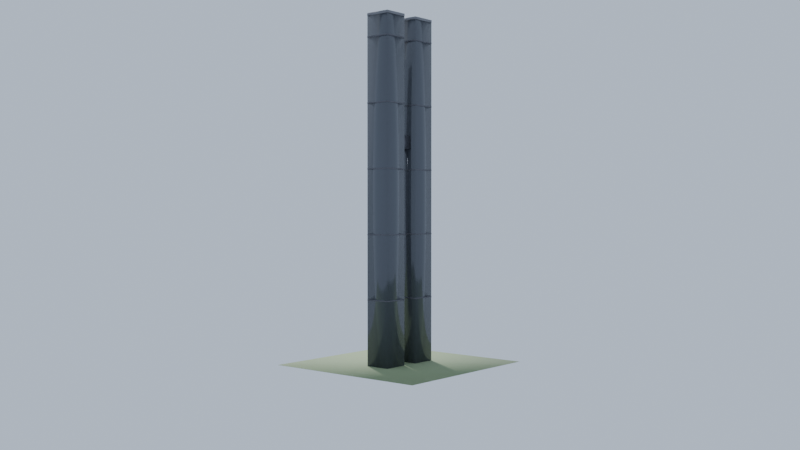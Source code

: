 # Source: skyline_twin.blend  (saved by Blender 5.1.30; exported with 4.5.12 LTS)
import bpy
from mathutils import Matrix  # noqa: F401  (used for matrix-valued properties, if any)

bpy.ops.wm.read_factory_settings(use_empty=True)
scene = bpy.context.scene
scene.name = 'Scene'

# ---- materials (node trees are filled in below, after node groups)
mat_preview_ground = bpy.data.materials.new('preview_ground')
mat_skyline_glass_grey = bpy.data.materials.new('skyline_glass_grey')
mat_skyline_frame = bpy.data.materials.new('skyline_frame')
mat_skyline_roof = bpy.data.materials.new('skyline_roof')

# ---- material node trees
mat_preview_ground.use_nodes = True; mat_preview_ground.node_tree.nodes.clear()
_N = mat_preview_ground.node_tree.nodes; _L = mat_preview_ground.node_tree.links
n0 = _N.new('ShaderNodeBsdfPrincipled'); n0.name = 'Principled BSDF'; n0.location = (-200, 100)
n0.inputs[0].default_value = (0.25, 0.32, 0.18, 1.0)
n0.inputs[2].default_value = 0.9
n1 = _N.new('ShaderNodeOutputMaterial'); n1.name = 'Material Output'; n1.location = (200, 100)
_L.new(n0.outputs[0], n1.inputs[0])
n1.is_active_output = True
mat_skyline_glass_grey.use_nodes = True; mat_skyline_glass_grey.node_tree.nodes.clear()
_N = mat_skyline_glass_grey.node_tree.nodes; _L = mat_skyline_glass_grey.node_tree.links
n0 = _N.new('ShaderNodeBsdfPrincipled'); n0.name = 'Principled BSDF'; n0.location = (-200, 100)
n0.inputs[0].default_value = (0.1, 0.11, 0.13, 1.0)
n0.inputs[1].default_value = 0.3
n0.inputs[2].default_value = 0.15
n1 = _N.new('ShaderNodeOutputMaterial'); n1.name = 'Material Output'; n1.location = (200, 100)
_L.new(n0.outputs[0], n1.inputs[0])
n1.is_active_output = True
mat_skyline_frame.use_nodes = True; mat_skyline_frame.node_tree.nodes.clear()
_N = mat_skyline_frame.node_tree.nodes; _L = mat_skyline_frame.node_tree.links
n0 = _N.new('ShaderNodeBsdfPrincipled'); n0.name = 'Principled BSDF'; n0.location = (-200, 100)
n0.inputs[0].default_value = (0.12, 0.12, 0.14, 1.0)
n0.inputs[1].default_value = 0.6
n1 = _N.new('ShaderNodeOutputMaterial'); n1.name = 'Material Output'; n1.location = (200, 100)
_L.new(n0.outputs[0], n1.inputs[0])
n1.is_active_output = True
mat_skyline_roof.use_nodes = True; mat_skyline_roof.node_tree.nodes.clear()
_N = mat_skyline_roof.node_tree.nodes; _L = mat_skyline_roof.node_tree.links
n0 = _N.new('ShaderNodeBsdfPrincipled'); n0.name = 'Principled BSDF'; n0.location = (-200, 100)
n0.inputs[0].default_value = (0.2, 0.2, 0.22, 1.0)
n0.inputs[1].default_value = 0.3
n1 = _N.new('ShaderNodeOutputMaterial'); n1.name = 'Material Output'; n1.location = (200, 100)
_L.new(n0.outputs[0], n1.inputs[0])
n1.is_active_output = True

# ---- world
world_world = bpy.data.worlds.new('World'); scene.world = world_world
world_world.use_nodes = True; world_world.node_tree.nodes.clear()
_N = world_world.node_tree.nodes; _L = world_world.node_tree.links
n0 = _N.new('ShaderNodeBackground'); n0.name = 'Background'; n0.location = (-200, 100)
n0.inputs[0].default_value = (0.55, 0.65, 0.8, 1.0)
n1 = _N.new('ShaderNodeOutputWorld'); n1.name = 'World Output'; n1.location = (200, 100)
_L.new(n0.outputs[0], n1.inputs[0])
n1.is_active_output = True

# ---- cameras
cam_previewcam = bpy.data.cameras.new('PreviewCam')
cam_previewcam.lens = 43.46

# ---- lights
light_previewsun = bpy.data.lights.new('PreviewSun', 'SUN')
light_previewsun.energy = 4.0

# ---- meshes
me_previewground = bpy.data.meshes.new('PreviewGround')
me_previewground.from_pydata([(-40.0, -40.0, -0.05), (-40.0, -40.0, 0.0), (-40.0, 40.0, -0.05), (-40.0, 40.0, 0.0), (40.0, -40.0, -0.05), (40.0, -40.0, 0.0), (40.0, 40.0, -0.05), (40.0, 40.0, 0.0)], [], [(0, 1, 3, 2), (4, 6, 7, 5), (0, 4, 5, 1), (2, 3, 7, 6), (0, 2, 6, 4), (1, 5, 7, 3)])
me_previewground.polygons.foreach_set('use_smooth', [True] * 6)
_uv = me_previewground.uv_layers.new(name='UVMap')
_uv.uv.foreach_set('vector', [-40.0, -0.05, -40.0, 0.0, 40.0, 0.0, 40.0, -0.05, -40.0, -0.05, 40.0, -0.05, 40.0, 0.0, -40.0, 0.0, -40.0, -0.05, 40.0, -0.05, 40.0, 0.0, -40.0, 0.0, -40.0, -0.05, -40.0, 0.0, 40.0, 0.0, 40.0, -0.05, -40.0, -40.0, -40.0, 40.0, 40.0, 40.0, 40.0, -40.0, -40.0, -40.0, 40.0, -40.0, 40.0, 40.0, -40.0, 40.0])
me_previewground.materials.append(mat_preview_ground)
me_previewground.update()
me_skyline_twin = bpy.data.meshes.new('skyline_twin')
me_skyline_twin.from_pydata([(-16.0, -6.0, 0.0), (-16.0, -6.0, 160.0), (-16.0, 6.0, 0.0), (-16.0, 6.0, 160.0), (-4.0, -6.0, 0.0), (-4.0, -6.0, 160.0), (-4.0, 6.0, 0.0), (-4.0, 6.0, 160.0), (-16.06, -6.06, 30.0), (-16.06, -6.06, 30.6), (-16.06, 6.06, 30.0), (-16.06, 6.06, 30.6), (-3.94, -6.06, 30.0), (-3.94, -6.06, 30.6), (-3.94, 6.06, 30.0), (-3.94, 6.06, 30.6), (-16.06, -6.06, 60.0), (-16.06, -6.06, 60.6), (-16.06, 6.06, 60.0), (-16.06, 6.06, 60.6), (-3.94, -6.06, 60.0), (-3.94, -6.06, 60.6), (-3.94, 6.06, 60.0), (-3.94, 6.06, 60.6), (-16.06, -6.06, 90.0), (-16.06, -6.06, 90.6), (-16.06, 6.06, 90.0), (-16.06, 6.06, 90.6), (-3.94, -6.06, 90.0), (-3.94, -6.06, 90.6), (-3.94, 6.06, 90.0), (-3.94, 6.06, 90.6), (-16.06, -6.06, 120.0), (-16.06, -6.06, 120.6), (-16.06, 6.06, 120.0), (-16.06, 6.06, 120.6), (-3.94, -6.06, 120.0), (-3.94, -6.06, 120.6), (-3.94, 6.06, 120.0), (-3.94, 6.06, 120.6), (-16.06, -6.06, 150.0), (-16.06, -6.06, 150.6), (-16.06, 6.06, 150.0), (-16.06, 6.06, 150.6), (-3.94, -6.06, 150.0), (-3.94, -6.06, 150.6), (-3.94, 6.06, 150.0), (-3.94, 6.06, 150.6), (-16.06, -6.06, 160.0), (-16.06, -6.06, 161.2), (-16.06, 6.06, 160.0), (-16.06, 6.06, 161.2), (-3.94, -6.06, 160.0), (-3.94, -6.06, 161.2), (-3.94, 6.06, 160.0), (-3.94, 6.06, 161.2), (4.0, -6.0, 0.0), (4.0, -6.0, 160.0), (4.0, 6.0, 0.0), (4.0, 6.0, 160.0), (16.0, -6.0, 0.0), (16.0, -6.0, 160.0), (16.0, 6.0, 0.0), (16.0, 6.0, 160.0), (3.94, -6.06, 30.0), (3.94, -6.06, 30.6), (3.94, 6.06, 30.0), (3.94, 6.06, 30.6), (16.06, -6.06, 30.0), (16.06, -6.06, 30.6), (16.06, 6.06, 30.0), (16.06, 6.06, 30.6), (3.94, -6.06, 60.0), (3.94, -6.06, 60.6), (3.94, 6.06, 60.0), (3.94, 6.06, 60.6), (16.06, -6.06, 60.0), (16.06, -6.06, 60.6), (16.06, 6.06, 60.0), (16.06, 6.06, 60.6), (3.94, -6.06, 90.0), (3.94, -6.06, 90.6), (3.94, 6.06, 90.0), (3.94, 6.06, 90.6), (16.06, -6.06, 90.0), (16.06, -6.06, 90.6), (16.06, 6.06, 90.0), (16.06, 6.06, 90.6), (3.94, -6.06, 120.0), (3.94, -6.06, 120.6), (3.94, 6.06, 120.0), (3.94, 6.06, 120.6), (16.06, -6.06, 120.0), (16.06, -6.06, 120.6), (16.06, 6.06, 120.0), (16.06, 6.06, 120.6), (3.94, -6.06, 150.0), (3.94, -6.06, 150.6), (3.94, 6.06, 150.0), (3.94, 6.06, 150.6), (16.06, -6.06, 150.0), (16.06, -6.06, 150.6), (16.06, 6.06, 150.0), (16.06, 6.06, 150.6), (3.94, -6.06, 160.0), (3.94, -6.06, 161.2), (3.94, 6.06, 160.0), (3.94, 6.06, 161.2), (16.06, -6.06, 160.0), (16.06, -6.06, 161.2), (16.06, 6.06, 160.0), (16.06, 6.06, 161.2), (-4.0, -3.0, 100.0), (-4.0, -3.0, 106.0), (-4.0, 3.0, 100.0), (-4.0, 3.0, 106.0), (4.0, -3.0, 100.0), (4.0, -3.0, 106.0), (4.0, 3.0, 100.0), (4.0, 3.0, 106.0), (-3.7, -2.7, 100.3), (-3.7, -2.7, 105.7), (-3.7, 2.7, 100.3), (-3.7, 2.7, 105.7), (3.7, -2.7, 100.3), (3.7, -2.7, 105.7), (3.7, 2.7, 100.3), (3.7, 2.7, 105.7)], [], [(0, 1, 3, 2), (4, 6, 7, 5), (0, 4, 5, 1), (2, 3, 7, 6), (0, 2, 6, 4), (1, 5, 7, 3), (8, 9, 11, 10), (12, 14, 15, 13), (8, 12, 13, 9), (10, 11, 15, 14), (8, 10, 14, 12), (9, 13, 15, 11), (16, 17, 19, 18), (20, 22, 23, 21), (16, 20, 21, 17), (18, 19, 23, 22), (16, 18, 22, 20), (17, 21, 23, 19), (24, 25, 27, 26), (28, 30, 31, 29), (24, 28, 29, 25), (26, 27, 31, 30), (24, 26, 30, 28), (25, 29, 31, 27), (32, 33, 35, 34), (36, 38, 39, 37), (32, 36, 37, 33), (34, 35, 39, 38), (32, 34, 38, 36), (33, 37, 39, 35), (40, 41, 43, 42), (44, 46, 47, 45), (40, 44, 45, 41), (42, 43, 47, 46), (40, 42, 46, 44), (41, 45, 47, 43), (48, 49, 51, 50), (52, 54, 55, 53), (48, 52, 53, 49), (50, 51, 55, 54), (48, 50, 54, 52), (49, 53, 55, 51), (56, 57, 59, 58), (60, 62, 63, 61), (56, 60, 61, 57), (58, 59, 63, 62), (56, 58, 62, 60), (57, 61, 63, 59), (64, 65, 67, 66), (68, 70, 71, 69), (64, 68, 69, 65), (66, 67, 71, 70), (64, 66, 70, 68), (65, 69, 71, 67), (72, 73, 75, 74), (76, 78, 79, 77), (72, 76, 77, 73), (74, 75, 79, 78), (72, 74, 78, 76), (73, 77, 79, 75), (80, 81, 83, 82), (84, 86, 87, 85), (80, 84, 85, 81), (82, 83, 87, 86), (80, 82, 86, 84), (81, 85, 87, 83), (88, 89, 91, 90), (92, 94, 95, 93), (88, 92, 93, 89), (90, 91, 95, 94), (88, 90, 94, 92), (89, 93, 95, 91), (96, 97, 99, 98), (100, 102, 103, 101), (96, 100, 101, 97), (98, 99, 103, 102), (96, 98, 102, 100), (97, 101, 103, 99), (104, 105, 107, 106), (108, 110, 111, 109), (104, 108, 109, 105), (106, 107, 111, 110), (104, 106, 110, 108), (105, 109, 111, 107), (112, 113, 115, 114), (116, 118, 119, 117), (112, 116, 117, 113), (114, 115, 119, 118), (112, 114, 118, 116), (113, 117, 119, 115), (120, 121, 123, 122), (124, 126, 127, 125), (120, 124, 125, 121), (122, 123, 127, 126), (120, 122, 126, 124), (121, 125, 127, 123)])
me_skyline_twin.polygons.foreach_set('use_smooth', [True] * 96)
me_skyline_twin.polygons.foreach_set('material_index', [0, 0, 0, 0, 0, 0, 1, 1, 1, 1, 1, 1, 1, 1, 1, 1, 1, 1, 1, 1, 1, 1, 1, 1, 1, 1, 1, 1, 1, 1, 1, 1, 1, 1, 1, 1, 2, 2, 2, 2, 2, 2, 0, 0, 0, 0, 0, 0, 1, 1, 1, 1, 1, 1, 1, 1, 1, 1, 1, 1, 1, 1, 1, 1, 1, 1, 1, 1, 1, 1, 1, 1, 1, 1, 1, 1, 1, 1, 2, 2, 2, 2, 2, 2, 1, 1, 1, 1, 1, 1, 0, 0, 0, 0, 0, 0])
_uv = me_skyline_twin.uv_layers.new(name='UVMap')
_uv.uv.foreach_set('vector', [-1.8, 0.0, -1.8, 48.0, 1.8, 48.0, 1.8, 0.0, -1.8, 0.0, 1.8, 0.0, 1.8, 48.0, -1.8, 48.0, -4.8, 0.0, -1.2, 0.0, -1.2, 48.0, -4.8, 48.0, -4.8, 0.0, -4.8, 48.0, -1.2, 48.0, -1.2, 0.0, -4.8, -1.8, -4.8, 1.8, -1.2, 1.8, -1.2, -1.8, -4.8, -1.8, -1.2, -1.8, -1.2, 1.8, -4.8, 1.8, -1.818, 9.0, -1.818, 9.18, 1.818, 9.18, 1.818, 9.0, -1.818, 9.0, 1.818, 9.0, 1.818, 9.18, -1.818, 9.18, -4.818, 9.0, -1.182, 9.0, -1.182, 9.18, -4.818, 9.18, -4.818, 9.0, -4.818, 9.18, -1.182, 9.18, -1.182, 9.0, -4.818, -1.818, -4.818, 1.818, -1.182, 1.818, -1.182, -1.818, -4.818, -1.818, -1.182, -1.818, -1.182, 1.818, -4.818, 1.818, -1.818, 18.0, -1.818, 18.18, 1.818, 18.18, 1.818, 18.0, -1.818, 18.0, 1.818, 18.0, 1.818, 18.18, -1.818, 18.18, -4.818, 18.0, -1.182, 18.0, -1.182, 18.18, -4.818, 18.18, -4.818, 18.0, -4.818, 18.18, -1.182, 18.18, -1.182, 18.0, -4.818, -1.818, -4.818, 1.818, -1.182, 1.818, -1.182, -1.818, -4.818, -1.818, -1.182, -1.818, -1.182, 1.818, -4.818, 1.818, -1.818, 27.0, -1.818, 27.18, 1.818, 27.18, 1.818, 27.0, -1.818, 27.0, 1.818, 27.0, 1.818, 27.18, -1.818, 27.18, -4.818, 27.0, -1.182, 27.0, -1.182, 27.18, -4.818, 27.18, -4.818, 27.0, -4.818, 27.18, -1.182, 27.18, -1.182, 27.0, -4.818, -1.818, -4.818, 1.818, -1.182, 1.818, -1.182, -1.818, -4.818, -1.818, -1.182, -1.818, -1.182, 1.818, -4.818, 1.818, -1.818, 36.0, -1.818, 36.18, 1.818, 36.18, 1.818, 36.0, -1.818, 36.0, 1.818, 36.0, 1.818, 36.18, -1.818, 36.18, -4.818, 36.0, -1.182, 36.0, -1.182, 36.18, -4.818, 36.18, -4.818, 36.0, -4.818, 36.18, -1.182, 36.18, -1.182, 36.0, -4.818, -1.818, -4.818, 1.818, -1.182, 1.818, -1.182, -1.818, -4.818, -1.818, -1.182, -1.818, -1.182, 1.818, -4.818, 1.818, -1.818, 45.0, -1.818, 45.18, 1.818, 45.18, 1.818, 45.0, -1.818, 45.0, 1.818, 45.0, 1.818, 45.18, -1.818, 45.18, -4.818, 45.0, -1.182, 45.0, -1.182, 45.18, -4.818, 45.18, -4.818, 45.0, -4.818, 45.18, -1.182, 45.18, -1.182, 45.0, -4.818, -1.818, -4.818, 1.818, -1.182, 1.818, -1.182, -1.818, -4.818, -1.818, -1.182, -1.818, -1.182, 1.818, -4.818, 1.818, -1.818, 48.0, -1.818, 48.36, 1.818, 48.36, 1.818, 48.0, -1.818, 48.0, 1.818, 48.0, 1.818, 48.36, -1.818, 48.36, -4.818, 48.0, -1.182, 48.0, -1.182, 48.36, -4.818, 48.36, -4.818, 48.0, -4.818, 48.36, -1.182, 48.36, -1.182, 48.0, -4.818, -1.818, -4.818, 1.818, -1.182, 1.818, -1.182, -1.818, -4.818, -1.818, -1.182, -1.818, -1.182, 1.818, -4.818, 1.818, -1.8, 0.0, -1.8, 48.0, 1.8, 48.0, 1.8, 0.0, -1.8, 0.0, 1.8, 0.0, 1.8, 48.0, -1.8, 48.0, 1.2, 0.0, 4.8, 0.0, 4.8, 48.0, 1.2, 48.0, 1.2, 0.0, 1.2, 48.0, 4.8, 48.0, 4.8, 0.0, 1.2, -1.8, 1.2, 1.8, 4.8, 1.8, 4.8, -1.8, 1.2, -1.8, 4.8, -1.8, 4.8, 1.8, 1.2, 1.8, -1.818, 9.0, -1.818, 9.18, 1.818, 9.18, 1.818, 9.0, -1.818, 9.0, 1.818, 9.0, 1.818, 9.18, -1.818, 9.18, 1.182, 9.0, 4.818, 9.0, 4.818, 9.18, 1.182, 9.18, 1.182, 9.0, 1.182, 9.18, 4.818, 9.18, 4.818, 9.0, 1.182, -1.818, 1.182, 1.818, 4.818, 1.818, 4.818, -1.818, 1.182, -1.818, 4.818, -1.818, 4.818, 1.818, 1.182, 1.818, -1.818, 18.0, -1.818, 18.18, 1.818, 18.18, 1.818, 18.0, -1.818, 18.0, 1.818, 18.0, 1.818, 18.18, -1.818, 18.18, 1.182, 18.0, 4.818, 18.0, 4.818, 18.18, 1.182, 18.18, 1.182, 18.0, 1.182, 18.18, 4.818, 18.18, 4.818, 18.0, 1.182, -1.818, 1.182, 1.818, 4.818, 1.818, 4.818, -1.818, 1.182, -1.818, 4.818, -1.818, 4.818, 1.818, 1.182, 1.818, -1.818, 27.0, -1.818, 27.18, 1.818, 27.18, 1.818, 27.0, -1.818, 27.0, 1.818, 27.0, 1.818, 27.18, -1.818, 27.18, 1.182, 27.0, 4.818, 27.0, 4.818, 27.18, 1.182, 27.18, 1.182, 27.0, 1.182, 27.18, 4.818, 27.18, 4.818, 27.0, 1.182, -1.818, 1.182, 1.818, 4.818, 1.818, 4.818, -1.818, 1.182, -1.818, 4.818, -1.818, 4.818, 1.818, 1.182, 1.818, -1.818, 36.0, -1.818, 36.18, 1.818, 36.18, 1.818, 36.0, -1.818, 36.0, 1.818, 36.0, 1.818, 36.18, -1.818, 36.18, 1.182, 36.0, 4.818, 36.0, 4.818, 36.18, 1.182, 36.18, 1.182, 36.0, 1.182, 36.18, 4.818, 36.18, 4.818, 36.0, 1.182, -1.818, 1.182, 1.818, 4.818, 1.818, 4.818, -1.818, 1.182, -1.818, 4.818, -1.818, 4.818, 1.818, 1.182, 1.818, -1.818, 45.0, -1.818, 45.18, 1.818, 45.18, 1.818, 45.0, -1.818, 45.0, 1.818, 45.0, 1.818, 45.18, -1.818, 45.18, 1.182, 45.0, 4.818, 45.0, 4.818, 45.18, 1.182, 45.18, 1.182, 45.0, 1.182, 45.18, 4.818, 45.18, 4.818, 45.0, 1.182, -1.818, 1.182, 1.818, 4.818, 1.818, 4.818, -1.818, 1.182, -1.818, 4.818, -1.818, 4.818, 1.818, 1.182, 1.818, -1.818, 48.0, -1.818, 48.36, 1.818, 48.36, 1.818, 48.0, -1.818, 48.0, 1.818, 48.0, 1.818, 48.36, -1.818, 48.36, 1.182, 48.0, 4.818, 48.0, 4.818, 48.36, 1.182, 48.36, 1.182, 48.0, 1.182, 48.36, 4.818, 48.36, 4.818, 48.0, 1.182, -1.818, 1.182, 1.818, 4.818, 1.818, 4.818, -1.818, 1.182, -1.818, 4.818, -1.818, 4.818, 1.818, 1.182, 1.818, -0.9, 30.0, -0.9, 31.8, 0.9, 31.8, 0.9, 30.0, -0.9, 30.0, 0.9, 30.0, 0.9, 31.8, -0.9, 31.8, -1.2, 30.0, 1.2, 30.0, 1.2, 31.8, -1.2, 31.8, -1.2, 30.0, -1.2, 31.8, 1.2, 31.8, 1.2, 30.0, -1.2, -0.9, -1.2, 0.9, 1.2, 0.9, 1.2, -0.9, -1.2, -0.9, 1.2, -0.9, 1.2, 0.9, -1.2, 0.9, -0.81, 30.09, -0.81, 31.71, 0.81, 31.71, 0.81, 30.09, -0.81, 30.09, 0.81, 30.09, 0.81, 31.71, -0.81, 31.71, -1.11, 30.09, 1.11, 30.09, 1.11, 31.71, -1.11, 31.71, -1.11, 30.09, -1.11, 31.71, 1.11, 31.71, 1.11, 30.09, -1.11, -0.81, -1.11, 0.81, 1.11, 0.81, 1.11, -0.81, -1.11, -0.81, 1.11, -0.81, 1.11, 0.81, -1.11, 0.81])
me_skyline_twin.materials.append(mat_skyline_glass_grey)
me_skyline_twin.materials.append(mat_skyline_frame)
me_skyline_twin.materials.append(mat_skyline_roof)
me_skyline_twin.update()

# ---- objects
ob_previewground = bpy.data.objects.new('PreviewGround', me_previewground)
ob_skyline_twin = bpy.data.objects.new('skyline_twin', me_skyline_twin)
ob_previewcam = bpy.data.objects.new('PreviewCam', cam_previewcam)
ob_previewsun = bpy.data.objects.new('PreviewSun', light_previewsun)

# ---- transforms, parenting, visibility, modifiers, constraints
ob_previewground.location = (0.0, 0.0, 0.0)
ob_skyline_twin.location = (0.0, 0.0, 0.0)
ob_previewcam.location = (344.5, 289.1, 72.54)
ob_previewcam.rotation_euler = (1.553, -5.304e-08, 2.269)
ob_previewsun.location = (0.0, 0.0, 0.0)
ob_previewsun.rotation_euler = (0.8727, 0.1745, -0.6981)

# ---- collection membership
scene.collection.objects.link(ob_previewground)
scene.collection.objects.link(ob_skyline_twin)
scene.collection.objects.link(ob_previewcam)
scene.collection.objects.link(ob_previewsun)

# ---- scene / render settings (as saved in the file)
scene.camera = ob_previewcam
scene.frame_start = 1; scene.frame_end = 250; scene.frame_set(1)
scene.render.engine = 'BLENDER_EEVEE_NEXT'
scene.render.resolution_x = 1280
scene.render.resolution_y = 720
scene.render.bake_bias = 0.0
scene.render.bake_samples = 0
scene.cycles.sampling_pattern = 'TABULATED_SOBOL'
scene.eevee.use_volume_custom_range = False
bpy.context.view_layer.update()

